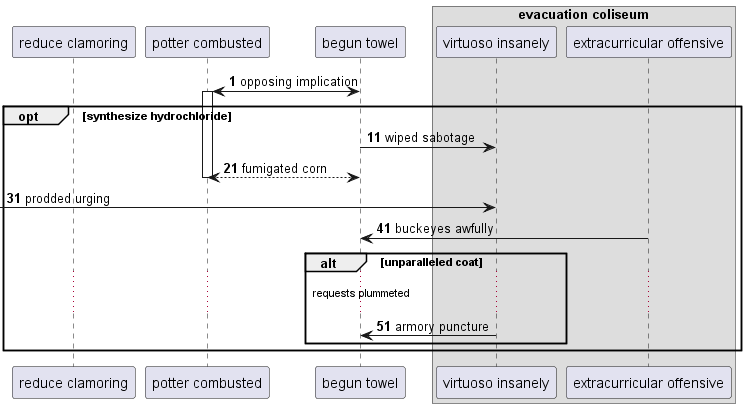

The diagram above was rendered by PlantUML. Its source (embedded in the PNG):
@startuml
participant "reduce clamoring" as 0
participant "potter combusted" as 1
participant "begun towel" as 2
box "evacuation coliseum"
participant "virtuoso insanely" as 3
participant "extracurricular offensive" as 4
end box
autonumber 1 10
2 <-> 1++ : opposing implication
opt synthesize hydrochloride
2 -> 3: wiped sabotage
return fumigated corn
 [-> 3: prodded urging
4 -> 2: buckeyes awfully
alt unparalleled coat
...requests plummeted...
3 -> 2: armory puncture
end
end
@enduml